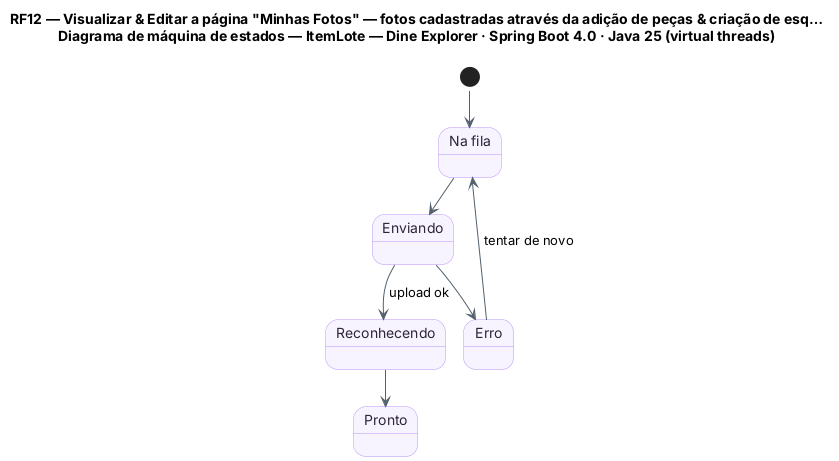

The diagram above was rendered by PlantUML. Its source (embedded in the PNG):
@startuml RF12_MaquinaDeEstados_ItemLote
!pragma layout smetana
title RF12 — Visualizar & Editar a página "Minhas Fotos" — fotos cadastradas através da adição de peças & criação de esq…\nDiagrama de máquina de estados — ItemLote — Dine Explorer · Spring Boot 4.0 · Java 25 (virtual threads)
skinparam backgroundColor #FFFFFF
skinparam state {
  BackgroundColor #F8F4FF
  BorderColor #B695F5
  FontColor #2D2438
  ArrowColor #52606D
}
skinparam note {
  BackgroundColor #FFFDEB
  BorderColor #D8CE78
  FontColor #554F24
}
state "Na fila" as FIL
state "Enviando" as ENV
state "Reconhecendo" as REC
state "Pronto" as PRO
state "Erro" as ERR

[*] --> FIL
FIL --> ENV
ENV --> REC : upload ok
REC --> PRO
ENV --> ERR
ERR --> FIL : tentar de novo
@enduml